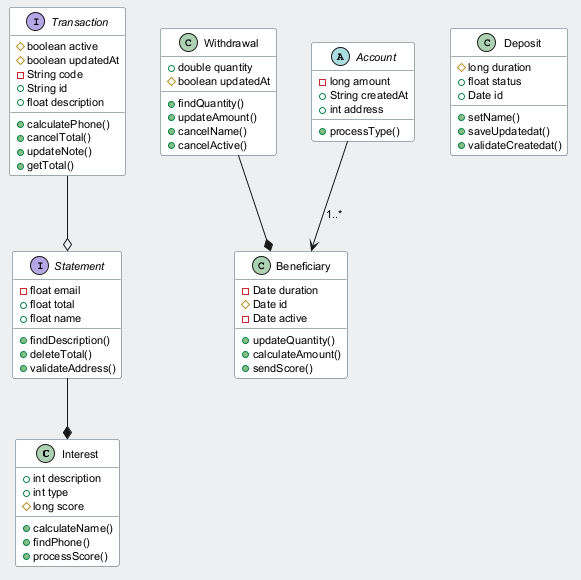

The diagram above was rendered by PlantUML. Its source (embedded in the PNG):
@startuml
skinparam backgroundColor #ECEFF1
skinparam classBackgroundColor #FFFFFF
skinparam classBorderColor #455A64
skinparam defaultFontSize 11
class Interest {
  +int description
  +int type
  #long score
  +calculateName()
  +findPhone()
  +processScore()
}
interface Transaction {
  #boolean active
  #boolean updatedAt
  -String code
  +String id
  +float description
  +calculatePhone()
  +cancelTotal()
  +updateNote()
  +getTotal()
}
class Withdrawal {
  +double quantity
  #boolean updatedAt
  +findQuantity()
  +updateAmount()
  +cancelName()
  +cancelActive()
}
interface Statement {
  -float email
  +float total
  +float name
  +findDescription()
  +deleteTotal()
  +validateAddress()
}
class Beneficiary {
  -Date duration
  #Date id
  -Date active
  +updateQuantity()
  +calculateAmount()
  +sendScore()
}
abstract class Account {
  -long amount
  +String createdAt
  +int address
  +processType()
}
class Deposit {
  #long duration
  +float status
  +Date id
  +setName()
  +saveUpdatedat()
  +validateCreatedat()
}
Transaction --o Statement
Account --> Beneficiary : "1..*"
Withdrawal --* Beneficiary
Statement --* Interest
@enduml